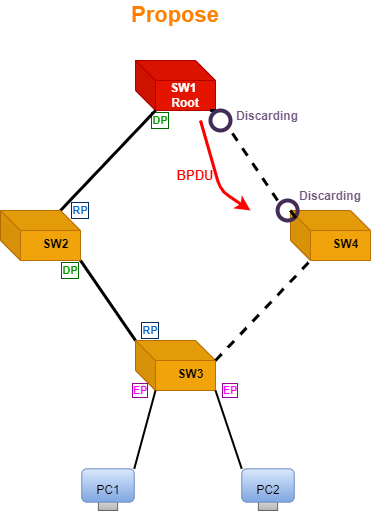

The diagram above was exported from draw.io. Its source (the exported page's mxGraphModel, read from the mxfile embedded in the PNG):
<mxGraphModel dx="868" dy="403" grid="1" gridSize="10" guides="1" tooltips="1" connect="1" arrows="1" fold="1" page="1" pageScale="1" pageWidth="827" pageHeight="1169" math="0" shadow="0">
  <root>
    <mxCell id="0" />
    <mxCell id="1" parent="0" />
    <mxCell id="itORVTgfmjKVhjBFRreM-12" value="" style="group" parent="1" vertex="1" connectable="0">
      <mxGeometry x="415" y="80" width="90" height="70" as="geometry" />
    </mxCell>
    <mxCell id="itORVTgfmjKVhjBFRreM-2" value="&lt;b&gt;SW1&amp;nbsp; Root&lt;/b&gt;" style="shape=cube;whiteSpace=wrap;html=1;boundedLbl=1;backgroundOutline=1;darkOpacity=0.05;darkOpacity2=0.1;direction=east;gradientDirection=north;strokeWidth=1;sketch=0;perimeter=rectanglePerimeter;fillColor=#e51400;strokeColor=#B20000;fontColor=#ffffff;" parent="itORVTgfmjKVhjBFRreM-12" vertex="1">
      <mxGeometry width="80" height="50" as="geometry" />
    </mxCell>
    <mxCell id="vyX_65CxejU_5GPtPPDw-12" value="&lt;b style=&quot;line-height: 1.4&quot;&gt;&lt;font color=&quot;#009900&quot;&gt;DP&lt;/font&gt;&lt;/b&gt;" style="text;strokeColor=none;fillColor=none;align=center;verticalAlign=middle;rounded=0;fontSize=11;horizontal=1;whiteSpace=wrap;html=1;labelBackgroundColor=default;labelBorderColor=#006600;" vertex="1" parent="itORVTgfmjKVhjBFRreM-12">
      <mxGeometry x="5" y="50" width="40" height="20" as="geometry" />
    </mxCell>
    <mxCell id="itORVTgfmjKVhjBFRreM-24" value="" style="endArrow=none;html=1;fontSize=12;strokeWidth=3;exitX=0;exitY=0;exitDx=0;exitDy=0;exitPerimeter=0;entryX=1;entryY=1;entryDx=0;entryDy=0;entryPerimeter=0;" parent="1" source="itORVTgfmjKVhjBFRreM-13" edge="1" target="itORVTgfmjKVhjBFRreM-14">
      <mxGeometry width="50" height="50" relative="1" as="geometry">
        <mxPoint x="300" y="340" as="sourcePoint" />
        <mxPoint x="370" y="280" as="targetPoint" />
      </mxGeometry>
    </mxCell>
    <mxCell id="itORVTgfmjKVhjBFRreM-25" value="" style="endArrow=none;html=1;fontSize=12;strokeWidth=3;exitX=0;exitY=0;exitDx=60;exitDy=0;exitPerimeter=0;entryX=0;entryY=0;entryDx=20;entryDy=50;entryPerimeter=0;" parent="1" source="itORVTgfmjKVhjBFRreM-14" edge="1" target="itORVTgfmjKVhjBFRreM-2">
      <mxGeometry width="50" height="50" relative="1" as="geometry">
        <mxPoint x="420" y="230" as="sourcePoint" />
        <mxPoint x="430" y="170" as="targetPoint" />
      </mxGeometry>
    </mxCell>
    <mxCell id="vyX_65CxejU_5GPtPPDw-2" value="" style="group" vertex="1" connectable="0" parent="1">
      <mxGeometry x="415" y="360" width="80" height="60" as="geometry" />
    </mxCell>
    <mxCell id="itORVTgfmjKVhjBFRreM-13" value="" style="shape=cube;whiteSpace=wrap;html=1;boundedLbl=1;backgroundOutline=1;darkOpacity=0.05;darkOpacity2=0.1;direction=east;gradientDirection=north;strokeWidth=1;sketch=0;perimeter=rectanglePerimeter;fillColor=#f0a30a;fontColor=#000000;strokeColor=#BD7000;" parent="vyX_65CxejU_5GPtPPDw-2" vertex="1">
      <mxGeometry width="80" height="50" as="geometry" />
    </mxCell>
    <mxCell id="itORVTgfmjKVhjBFRreM-20" value="SW3" style="text;html=1;resizable=0;autosize=1;align=center;verticalAlign=top;points=[];fillColor=none;strokeColor=none;rounded=0;shadow=0;dashed=1;dashPattern=1 1;sketch=0;fontSize=12;labelBorderColor=none;fontStyle=1;horizontal=1;" parent="vyX_65CxejU_5GPtPPDw-2" vertex="1">
      <mxGeometry x="35" y="20" width="40" height="20" as="geometry" />
    </mxCell>
    <mxCell id="vyX_65CxejU_5GPtPPDw-36" value="&lt;b&gt;&lt;font color=&quot;#ff00ff&quot;&gt;EP&lt;/font&gt;&lt;/b&gt;" style="text;strokeColor=none;fillColor=none;align=center;verticalAlign=middle;rounded=0;fontSize=11;horizontal=1;whiteSpace=wrap;html=1;labelBorderColor=#990099;" vertex="1" parent="vyX_65CxejU_5GPtPPDw-2">
      <mxGeometry x="-15" y="40" width="40" height="20" as="geometry" />
    </mxCell>
    <mxCell id="vyX_65CxejU_5GPtPPDw-3" value="" style="group" vertex="1" connectable="0" parent="1">
      <mxGeometry x="280" y="230" width="100" height="50" as="geometry" />
    </mxCell>
    <mxCell id="itORVTgfmjKVhjBFRreM-14" value="" style="shape=cube;whiteSpace=wrap;html=1;boundedLbl=1;backgroundOutline=1;darkOpacity=0.05;darkOpacity2=0.1;direction=east;gradientDirection=north;strokeWidth=1;sketch=0;perimeter=rectanglePerimeter;strokeColor=#BD7000;fillColor=#f0a30a;fontColor=#000000;" parent="vyX_65CxejU_5GPtPPDw-3" vertex="1">
      <mxGeometry width="80" height="50" as="geometry" />
    </mxCell>
    <mxCell id="itORVTgfmjKVhjBFRreM-18" value="SW2" style="text;html=1;resizable=0;autosize=1;align=center;verticalAlign=top;points=[];fillColor=none;strokeColor=none;rounded=0;shadow=0;dashed=1;dashPattern=1 1;sketch=0;fontSize=12;labelBorderColor=none;fontStyle=1;horizontal=1;" parent="vyX_65CxejU_5GPtPPDw-3" vertex="1">
      <mxGeometry x="35" y="20" width="40" height="20" as="geometry" />
    </mxCell>
    <mxCell id="vyX_65CxejU_5GPtPPDw-5" value="&lt;font color=&quot;#0066cc&quot;&gt;&lt;b style=&quot;line-height: 1.4&quot;&gt;RP&lt;/b&gt;&lt;/font&gt;" style="text;strokeColor=none;fillColor=none;align=center;verticalAlign=middle;rounded=0;fontSize=11;horizontal=1;whiteSpace=wrap;html=1;labelBorderColor=#002C59;" vertex="1" parent="vyX_65CxejU_5GPtPPDw-3">
      <mxGeometry x="60" y="-10" width="40" height="20" as="geometry" />
    </mxCell>
    <mxCell id="vyX_65CxejU_5GPtPPDw-8" value="&lt;font color=&quot;#0066cc&quot;&gt;&lt;b style=&quot;line-height: 1.4&quot;&gt;RP&lt;/b&gt;&lt;/font&gt;" style="text;strokeColor=none;fillColor=none;align=center;verticalAlign=middle;rounded=0;fontSize=11;horizontal=1;whiteSpace=wrap;html=1;labelBorderColor=#002C59;" vertex="1" parent="1">
      <mxGeometry x="410" y="340" width="40" height="20" as="geometry" />
    </mxCell>
    <mxCell id="vyX_65CxejU_5GPtPPDw-10" value="&lt;b style=&quot;line-height: 1.4&quot;&gt;&lt;font color=&quot;#009900&quot;&gt;DP&lt;/font&gt;&lt;/b&gt;" style="text;strokeColor=none;fillColor=none;align=center;verticalAlign=middle;rounded=0;fontSize=11;horizontal=1;whiteSpace=wrap;html=1;labelBackgroundColor=default;labelBorderColor=#006600;" vertex="1" parent="1">
      <mxGeometry x="330" y="280" width="40" height="20" as="geometry" />
    </mxCell>
    <mxCell id="vyX_65CxejU_5GPtPPDw-17" value="" style="group" vertex="1" connectable="0" parent="1">
      <mxGeometry x="370" y="480" width="70" height="60" as="geometry" />
    </mxCell>
    <mxCell id="vyX_65CxejU_5GPtPPDw-15" value="" style="rounded=0;whiteSpace=wrap;html=1;labelBackgroundColor=#006600;labelBorderColor=#002C59;fontFamily=Comic Sans MS;fontSize=12;fillColor=#f5f5f5;gradientColor=#b3b3b3;strokeColor=#666666;" vertex="1" parent="vyX_65CxejU_5GPtPPDw-17">
      <mxGeometry x="7.88" y="33.33" width="19.25" height="16.67" as="geometry" />
    </mxCell>
    <mxCell id="vyX_65CxejU_5GPtPPDw-19" value="" style="rounded=1;whiteSpace=wrap;html=1;labelBackgroundColor=#006600;labelBorderColor=#002C59;fontFamily=Comic Sans MS;fontSize=12;fillColor=#dae8fc;gradientColor=#7ea6e0;strokeColor=#6c8ebf;" vertex="1" parent="vyX_65CxejU_5GPtPPDw-17">
      <mxGeometry x="-8.75" y="8.333333333333334" width="52.5" height="33.333333333333336" as="geometry" />
    </mxCell>
    <mxCell id="vyX_65CxejU_5GPtPPDw-30" value="&lt;font color=&quot;#000000&quot;&gt;PC1&lt;/font&gt;" style="text;html=1;strokeColor=none;fillColor=none;align=center;verticalAlign=middle;whiteSpace=wrap;rounded=0;labelBackgroundColor=none;labelBorderColor=none;fontFamily=Helvetica;fontSize=12;fontColor=#00CC00;" vertex="1" parent="vyX_65CxejU_5GPtPPDw-17">
      <mxGeometry x="-12.490000000000009" y="15" width="60" height="30" as="geometry" />
    </mxCell>
    <mxCell id="vyX_65CxejU_5GPtPPDw-25" value="" style="group" vertex="1" connectable="0" parent="1">
      <mxGeometry x="530" y="480" width="70" height="60" as="geometry" />
    </mxCell>
    <mxCell id="vyX_65CxejU_5GPtPPDw-33" value="" style="group" vertex="1" connectable="0" parent="vyX_65CxejU_5GPtPPDw-25">
      <mxGeometry x="-12.490000000000009" y="8.333333333333334" width="60" height="41.666666666666664" as="geometry" />
    </mxCell>
    <mxCell id="vyX_65CxejU_5GPtPPDw-26" value="" style="rounded=0;whiteSpace=wrap;html=1;labelBackgroundColor=#006600;labelBorderColor=#002C59;fontFamily=Comic Sans MS;fontSize=12;fillColor=#f5f5f5;gradientColor=#b3b3b3;strokeColor=#666666;" vertex="1" parent="vyX_65CxejU_5GPtPPDw-33">
      <mxGeometry x="20.370000000000008" y="24.996666666666663" width="19.25" height="16.67" as="geometry" />
    </mxCell>
    <mxCell id="vyX_65CxejU_5GPtPPDw-27" value="" style="rounded=1;whiteSpace=wrap;html=1;labelBackgroundColor=#006600;labelBorderColor=#002C59;fontFamily=Comic Sans MS;fontSize=12;fillColor=#dae8fc;gradientColor=#7ea6e0;strokeColor=#6c8ebf;" vertex="1" parent="vyX_65CxejU_5GPtPPDw-33">
      <mxGeometry x="3.740000000000009" width="52.5" height="33.333333333333336" as="geometry" />
    </mxCell>
    <mxCell id="vyX_65CxejU_5GPtPPDw-32" value="&lt;font color=&quot;#000000&quot;&gt;PC2&lt;/font&gt;" style="text;html=1;strokeColor=none;fillColor=none;align=center;verticalAlign=middle;whiteSpace=wrap;rounded=0;labelBackgroundColor=none;labelBorderColor=none;fontFamily=Helvetica;fontSize=12;fontColor=#00CC00;" vertex="1" parent="vyX_65CxejU_5GPtPPDw-33">
      <mxGeometry y="6.666666666666666" width="60" height="30" as="geometry" />
    </mxCell>
    <mxCell id="vyX_65CxejU_5GPtPPDw-28" value="" style="endArrow=none;html=1;fontSize=12;strokeWidth=2;exitX=0;exitY=0;exitDx=20;exitDy=50;exitPerimeter=0;entryX=1;entryY=0;entryDx=0;entryDy=0;" edge="1" parent="1" source="itORVTgfmjKVhjBFRreM-13" target="vyX_65CxejU_5GPtPPDw-19">
      <mxGeometry width="50" height="50" relative="1" as="geometry">
        <mxPoint x="510" y="490" as="sourcePoint" />
        <mxPoint x="440" y="410" as="targetPoint" />
      </mxGeometry>
    </mxCell>
    <mxCell id="vyX_65CxejU_5GPtPPDw-29" value="" style="endArrow=none;html=1;fontSize=12;strokeWidth=2;entryX=0;entryY=0;entryDx=0;entryDy=0;exitX=1;exitY=1;exitDx=0;exitDy=0;exitPerimeter=0;" edge="1" parent="1" source="itORVTgfmjKVhjBFRreM-13" target="vyX_65CxejU_5GPtPPDw-27">
      <mxGeometry width="50" height="50" relative="1" as="geometry">
        <mxPoint x="530" y="420" as="sourcePoint" />
        <mxPoint x="493.75" y="498.33333333333326" as="targetPoint" />
      </mxGeometry>
    </mxCell>
    <mxCell id="vyX_65CxejU_5GPtPPDw-41" value="&lt;b&gt;&lt;font color=&quot;#ff00ff&quot;&gt;EP&lt;/font&gt;&lt;/b&gt;" style="text;strokeColor=none;fillColor=none;align=center;verticalAlign=middle;rounded=0;fontSize=11;horizontal=1;whiteSpace=wrap;html=1;labelBorderColor=#990099;" vertex="1" parent="1">
      <mxGeometry x="490" y="400" width="40" height="20" as="geometry" />
    </mxCell>
    <mxCell id="vyX_65CxejU_5GPtPPDw-45" value="" style="group" vertex="1" connectable="0" parent="1">
      <mxGeometry x="570" y="230" width="80" height="50" as="geometry" />
    </mxCell>
    <mxCell id="vyX_65CxejU_5GPtPPDw-46" value="" style="shape=cube;whiteSpace=wrap;html=1;boundedLbl=1;backgroundOutline=1;darkOpacity=0.05;darkOpacity2=0.1;direction=east;gradientDirection=north;strokeWidth=1;sketch=0;perimeter=rectanglePerimeter;strokeColor=#BD7000;fillColor=#f0a30a;fontColor=#000000;" vertex="1" parent="vyX_65CxejU_5GPtPPDw-45">
      <mxGeometry width="80" height="50" as="geometry" />
    </mxCell>
    <mxCell id="vyX_65CxejU_5GPtPPDw-47" value="SW4" style="text;html=1;resizable=0;autosize=1;align=center;verticalAlign=top;points=[];fillColor=none;strokeColor=none;rounded=0;shadow=0;dashed=1;dashPattern=1 1;sketch=0;fontSize=12;labelBorderColor=none;fontStyle=1;horizontal=1;" vertex="1" parent="vyX_65CxejU_5GPtPPDw-45">
      <mxGeometry x="35" y="20" width="40" height="20" as="geometry" />
    </mxCell>
    <mxCell id="vyX_65CxejU_5GPtPPDw-48" value="" style="endArrow=none;html=1;fontSize=12;strokeWidth=3;exitX=0;exitY=0;exitDx=0;exitDy=0;exitPerimeter=0;entryX=1;entryY=1;entryDx=0;entryDy=0;entryPerimeter=0;dashed=1;startArrow=none;" edge="1" parent="1" source="vyX_65CxejU_5GPtPPDw-60" target="itORVTgfmjKVhjBFRreM-2">
      <mxGeometry width="50" height="50" relative="1" as="geometry">
        <mxPoint x="390" y="230" as="sourcePoint" />
        <mxPoint x="490" y="160" as="targetPoint" />
      </mxGeometry>
    </mxCell>
    <mxCell id="vyX_65CxejU_5GPtPPDw-49" value="" style="endArrow=none;html=1;fontSize=12;strokeWidth=3;exitX=0;exitY=0;exitDx=80;exitDy=20;exitPerimeter=0;entryX=0;entryY=0;entryDx=20;entryDy=50;entryPerimeter=0;dashed=1;" edge="1" parent="1" source="itORVTgfmjKVhjBFRreM-13" target="vyX_65CxejU_5GPtPPDw-46">
      <mxGeometry width="50" height="50" relative="1" as="geometry">
        <mxPoint x="530" y="390" as="sourcePoint" />
        <mxPoint x="600" y="280" as="targetPoint" />
      </mxGeometry>
    </mxCell>
    <mxCell id="vyX_65CxejU_5GPtPPDw-60" value="" style="ellipse;whiteSpace=wrap;html=1;aspect=fixed;labelBackgroundColor=none;labelBorderColor=none;fontFamily=Helvetica;fontSize=13;fontColor=#ffffff;fillColor=none;noLabel=1;strokeColor=#432D57;strokeWidth=4;" vertex="1" parent="1">
      <mxGeometry x="490" y="130" width="20" height="20" as="geometry" />
    </mxCell>
    <mxCell id="vyX_65CxejU_5GPtPPDw-61" value="" style="endArrow=none;html=1;fontSize=12;strokeWidth=3;exitX=0;exitY=0;exitDx=0;exitDy=0;exitPerimeter=0;entryX=1;entryY=1;entryDx=0;entryDy=0;entryPerimeter=0;dashed=1;startArrow=none;" edge="1" parent="1" source="vyX_65CxejU_5GPtPPDw-55" target="vyX_65CxejU_5GPtPPDw-60">
      <mxGeometry width="50" height="50" relative="1" as="geometry">
        <mxPoint x="570" y="230" as="sourcePoint" />
        <mxPoint x="495" y="130" as="targetPoint" />
      </mxGeometry>
    </mxCell>
    <mxCell id="vyX_65CxejU_5GPtPPDw-55" value="" style="ellipse;whiteSpace=wrap;html=1;aspect=fixed;labelBackgroundColor=none;labelBorderColor=none;fontFamily=Helvetica;fontSize=13;fontColor=#ffffff;fillColor=none;noLabel=1;strokeColor=#432D57;strokeWidth=4;" vertex="1" parent="1">
      <mxGeometry x="557.13" y="220" width="20" height="20" as="geometry" />
    </mxCell>
    <mxCell id="vyX_65CxejU_5GPtPPDw-64" value="" style="endArrow=none;html=1;fontSize=12;strokeWidth=3;exitX=0;exitY=0;exitDx=0;exitDy=0;exitPerimeter=0;entryX=1;entryY=1;entryDx=0;entryDy=0;entryPerimeter=0;dashed=1;" edge="1" parent="1" source="vyX_65CxejU_5GPtPPDw-46" target="vyX_65CxejU_5GPtPPDw-55">
      <mxGeometry width="50" height="50" relative="1" as="geometry">
        <mxPoint x="570" y="230" as="sourcePoint" />
        <mxPoint x="510" y="150" as="targetPoint" />
      </mxGeometry>
    </mxCell>
    <mxCell id="vyX_65CxejU_5GPtPPDw-65" value="&lt;b&gt;&lt;font style=&quot;font-size: 12px&quot;&gt;Discarding&lt;/font&gt;&lt;/b&gt;" style="text;html=1;strokeColor=none;fillColor=none;align=center;verticalAlign=middle;whiteSpace=wrap;rounded=0;labelBackgroundColor=none;labelBorderColor=none;fontFamily=Helvetica;fontSize=13;fontColor=#735980;" vertex="1" parent="1">
      <mxGeometry x="517.13" y="120" width="60" height="30" as="geometry" />
    </mxCell>
    <mxCell id="vyX_65CxejU_5GPtPPDw-66" value="&lt;b&gt;&lt;font style=&quot;font-size: 12px&quot;&gt;Discarding&lt;/font&gt;&lt;/b&gt;" style="text;html=1;strokeColor=none;fillColor=none;align=center;verticalAlign=middle;whiteSpace=wrap;rounded=0;labelBackgroundColor=none;labelBorderColor=none;fontFamily=Helvetica;fontSize=13;fontColor=#735980;" vertex="1" parent="1">
      <mxGeometry x="580" y="200" width="60" height="30" as="geometry" />
    </mxCell>
    <mxCell id="vyX_65CxejU_5GPtPPDw-67" value="&lt;font color=&quot;#ff8000&quot; style=&quot;font-size: 22px;&quot;&gt;&lt;b style=&quot;font-size: 22px;&quot;&gt;Propose&lt;/b&gt;&lt;/font&gt;" style="text;html=1;strokeColor=none;fillColor=none;align=center;verticalAlign=middle;whiteSpace=wrap;rounded=0;labelBackgroundColor=none;labelBorderColor=none;fontFamily=Helvetica;fontSize=22;fontColor=#735980;" vertex="1" parent="1">
      <mxGeometry x="425" y="20" width="60" height="30" as="geometry" />
    </mxCell>
    <mxCell id="vyX_65CxejU_5GPtPPDw-71" value="" style="endArrow=classic;html=1;fontFamily=Helvetica;fontSize=22;fontColor=#FF8000;strokeColor=#FF0000;strokeWidth=3;fillColor=default;rounded=1;" edge="1" parent="1">
      <mxGeometry width="50" height="50" relative="1" as="geometry">
        <mxPoint x="480" y="140" as="sourcePoint" />
        <mxPoint x="530" y="230" as="targetPoint" />
        <Array as="points">
          <mxPoint x="500" y="210" />
        </Array>
      </mxGeometry>
    </mxCell>
    <mxCell id="vyX_65CxejU_5GPtPPDw-74" value="&lt;b&gt;&lt;font color=&quot;#ff0000&quot;&gt;BPDU&lt;/font&gt;&lt;/b&gt;" style="text;html=1;strokeColor=none;fillColor=none;align=center;verticalAlign=middle;whiteSpace=wrap;rounded=0;labelBackgroundColor=none;labelBorderColor=none;fontFamily=Helvetica;fontSize=13;fontColor=#735980;" vertex="1" parent="1">
      <mxGeometry x="445" y="180" width="60" height="30" as="geometry" />
    </mxCell>
  </root>
</mxGraphModel>